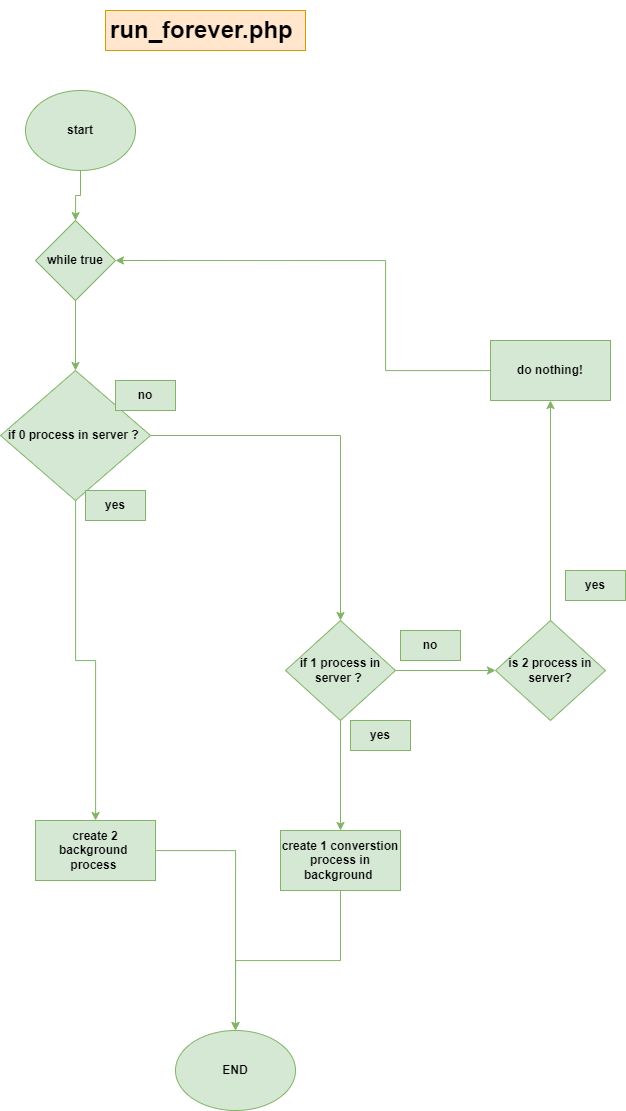

The diagram above was exported from draw.io. Its source (the exported page's mxGraphModel, read from the mxfile embedded in the PNG):
<mxGraphModel dx="1933" dy="1071" grid="1" gridSize="10" guides="1" tooltips="1" connect="1" arrows="1" fold="1" page="1" pageScale="1" pageWidth="827" pageHeight="1169" math="0" shadow="0">
  <root>
    <mxCell id="WIyWlLk6GJQsqaUBKTNV-0" />
    <mxCell id="WIyWlLk6GJQsqaUBKTNV-1" parent="WIyWlLk6GJQsqaUBKTNV-0" />
    <mxCell id="yrC6OhHsMfTvDyu_kubA-32" value="" style="edgeStyle=orthogonalEdgeStyle;rounded=0;orthogonalLoop=1;jettySize=auto;html=1;fillColor=#d5e8d4;strokeColor=#82b366;fontStyle=1" edge="1" parent="WIyWlLk6GJQsqaUBKTNV-1" source="yrC6OhHsMfTvDyu_kubA-1" target="yrC6OhHsMfTvDyu_kubA-3">
      <mxGeometry relative="1" as="geometry" />
    </mxCell>
    <mxCell id="yrC6OhHsMfTvDyu_kubA-1" value="start" style="ellipse;whiteSpace=wrap;html=1;fillColor=#d5e8d4;strokeColor=#82b366;fontStyle=1" vertex="1" parent="WIyWlLk6GJQsqaUBKTNV-1">
      <mxGeometry x="290" y="100" width="110" height="80" as="geometry" />
    </mxCell>
    <mxCell id="yrC6OhHsMfTvDyu_kubA-33" value="" style="edgeStyle=orthogonalEdgeStyle;rounded=0;orthogonalLoop=1;jettySize=auto;html=1;fillColor=#d5e8d4;strokeColor=#82b366;fontStyle=1" edge="1" parent="WIyWlLk6GJQsqaUBKTNV-1" source="yrC6OhHsMfTvDyu_kubA-3" target="yrC6OhHsMfTvDyu_kubA-4">
      <mxGeometry relative="1" as="geometry" />
    </mxCell>
    <mxCell id="yrC6OhHsMfTvDyu_kubA-3" value="while true" style="rhombus;whiteSpace=wrap;html=1;fillColor=#d5e8d4;strokeColor=#82b366;fontStyle=1" vertex="1" parent="WIyWlLk6GJQsqaUBKTNV-1">
      <mxGeometry x="300" y="230" width="80" height="80" as="geometry" />
    </mxCell>
    <mxCell id="yrC6OhHsMfTvDyu_kubA-8" value="" style="edgeStyle=orthogonalEdgeStyle;rounded=0;orthogonalLoop=1;jettySize=auto;html=1;fillColor=#d5e8d4;strokeColor=#82b366;fontStyle=1" edge="1" parent="WIyWlLk6GJQsqaUBKTNV-1" source="yrC6OhHsMfTvDyu_kubA-4" target="yrC6OhHsMfTvDyu_kubA-5">
      <mxGeometry relative="1" as="geometry" />
    </mxCell>
    <mxCell id="yrC6OhHsMfTvDyu_kubA-15" style="edgeStyle=orthogonalEdgeStyle;rounded=0;orthogonalLoop=1;jettySize=auto;html=1;entryX=0.5;entryY=0;entryDx=0;entryDy=0;fillColor=#d5e8d4;strokeColor=#82b366;fontStyle=1" edge="1" parent="WIyWlLk6GJQsqaUBKTNV-1" source="yrC6OhHsMfTvDyu_kubA-4" target="yrC6OhHsMfTvDyu_kubA-14">
      <mxGeometry relative="1" as="geometry" />
    </mxCell>
    <mxCell id="yrC6OhHsMfTvDyu_kubA-4" value="if 0 process in server ?&amp;nbsp;" style="rhombus;whiteSpace=wrap;html=1;fillColor=#d5e8d4;strokeColor=#82b366;fontStyle=1" vertex="1" parent="WIyWlLk6GJQsqaUBKTNV-1">
      <mxGeometry x="265" y="380" width="150" height="130" as="geometry" />
    </mxCell>
    <mxCell id="yrC6OhHsMfTvDyu_kubA-35" style="edgeStyle=orthogonalEdgeStyle;rounded=0;orthogonalLoop=1;jettySize=auto;html=1;entryX=0.5;entryY=0;entryDx=0;entryDy=0;fillColor=#d5e8d4;strokeColor=#82b366;fontStyle=1" edge="1" parent="WIyWlLk6GJQsqaUBKTNV-1" source="yrC6OhHsMfTvDyu_kubA-5" target="yrC6OhHsMfTvDyu_kubA-34">
      <mxGeometry relative="1" as="geometry" />
    </mxCell>
    <mxCell id="yrC6OhHsMfTvDyu_kubA-5" value="create 2 background&amp;nbsp; process&amp;nbsp;" style="rounded=0;whiteSpace=wrap;html=1;fillColor=#d5e8d4;strokeColor=#82b366;fontStyle=1" vertex="1" parent="WIyWlLk6GJQsqaUBKTNV-1">
      <mxGeometry x="300" y="830" width="120" height="60" as="geometry" />
    </mxCell>
    <mxCell id="yrC6OhHsMfTvDyu_kubA-9" value="yes" style="text;html=1;strokeColor=#82b366;fillColor=#d5e8d4;align=center;verticalAlign=middle;whiteSpace=wrap;rounded=0;fontStyle=1" vertex="1" parent="WIyWlLk6GJQsqaUBKTNV-1">
      <mxGeometry x="350" y="500" width="60" height="30" as="geometry" />
    </mxCell>
    <mxCell id="yrC6OhHsMfTvDyu_kubA-11" value="no" style="text;html=1;strokeColor=#82b366;fillColor=#d5e8d4;align=center;verticalAlign=middle;whiteSpace=wrap;rounded=0;fontStyle=1" vertex="1" parent="WIyWlLk6GJQsqaUBKTNV-1">
      <mxGeometry x="380" y="390" width="60" height="30" as="geometry" />
    </mxCell>
    <mxCell id="yrC6OhHsMfTvDyu_kubA-18" value="" style="edgeStyle=orthogonalEdgeStyle;rounded=0;orthogonalLoop=1;jettySize=auto;html=1;fillColor=#d5e8d4;strokeColor=#82b366;fontStyle=1" edge="1" parent="WIyWlLk6GJQsqaUBKTNV-1" source="yrC6OhHsMfTvDyu_kubA-14" target="yrC6OhHsMfTvDyu_kubA-16">
      <mxGeometry relative="1" as="geometry" />
    </mxCell>
    <mxCell id="yrC6OhHsMfTvDyu_kubA-25" value="" style="edgeStyle=orthogonalEdgeStyle;rounded=0;orthogonalLoop=1;jettySize=auto;html=1;fillColor=#d5e8d4;strokeColor=#82b366;fontStyle=1" edge="1" parent="WIyWlLk6GJQsqaUBKTNV-1" source="yrC6OhHsMfTvDyu_kubA-14" target="yrC6OhHsMfTvDyu_kubA-24">
      <mxGeometry relative="1" as="geometry" />
    </mxCell>
    <mxCell id="yrC6OhHsMfTvDyu_kubA-14" value="if 1 process in server ?&amp;nbsp;" style="rhombus;whiteSpace=wrap;html=1;fillColor=#d5e8d4;strokeColor=#82b366;fontStyle=1" vertex="1" parent="WIyWlLk6GJQsqaUBKTNV-1">
      <mxGeometry x="550" y="630" width="110" height="100" as="geometry" />
    </mxCell>
    <mxCell id="yrC6OhHsMfTvDyu_kubA-36" style="edgeStyle=orthogonalEdgeStyle;rounded=0;orthogonalLoop=1;jettySize=auto;html=1;entryX=0.5;entryY=0;entryDx=0;entryDy=0;fillColor=#d5e8d4;strokeColor=#82b366;fontStyle=1" edge="1" parent="WIyWlLk6GJQsqaUBKTNV-1" source="yrC6OhHsMfTvDyu_kubA-16" target="yrC6OhHsMfTvDyu_kubA-34">
      <mxGeometry relative="1" as="geometry">
        <Array as="points">
          <mxPoint x="605" y="970" />
          <mxPoint x="500" y="970" />
        </Array>
      </mxGeometry>
    </mxCell>
    <mxCell id="yrC6OhHsMfTvDyu_kubA-16" value="create 1 converstion process in background&amp;nbsp;" style="rounded=0;whiteSpace=wrap;html=1;fillColor=#d5e8d4;strokeColor=#82b366;fontStyle=1" vertex="1" parent="WIyWlLk6GJQsqaUBKTNV-1">
      <mxGeometry x="545" y="840" width="120" height="60" as="geometry" />
    </mxCell>
    <mxCell id="yrC6OhHsMfTvDyu_kubA-19" value="yes" style="text;html=1;strokeColor=#82b366;fillColor=#d5e8d4;align=center;verticalAlign=middle;whiteSpace=wrap;rounded=0;fontStyle=1" vertex="1" parent="WIyWlLk6GJQsqaUBKTNV-1">
      <mxGeometry x="615" y="730" width="60" height="30" as="geometry" />
    </mxCell>
    <mxCell id="yrC6OhHsMfTvDyu_kubA-23" value="no" style="text;html=1;strokeColor=#82b366;fillColor=#d5e8d4;align=center;verticalAlign=middle;whiteSpace=wrap;rounded=0;fontStyle=1" vertex="1" parent="WIyWlLk6GJQsqaUBKTNV-1">
      <mxGeometry x="665" y="640" width="60" height="30" as="geometry" />
    </mxCell>
    <mxCell id="yrC6OhHsMfTvDyu_kubA-24" value="is 2 process in server?" style="rhombus;whiteSpace=wrap;html=1;fillColor=#d5e8d4;strokeColor=#82b366;fontStyle=1" vertex="1" parent="WIyWlLk6GJQsqaUBKTNV-1">
      <mxGeometry x="760" y="630" width="110" height="100" as="geometry" />
    </mxCell>
    <mxCell id="yrC6OhHsMfTvDyu_kubA-27" value="yes" style="text;html=1;strokeColor=#82b366;fillColor=#d5e8d4;align=center;verticalAlign=middle;whiteSpace=wrap;rounded=0;fontStyle=1" vertex="1" parent="WIyWlLk6GJQsqaUBKTNV-1">
      <mxGeometry x="830" y="580" width="60" height="30" as="geometry" />
    </mxCell>
    <mxCell id="yrC6OhHsMfTvDyu_kubA-31" style="edgeStyle=orthogonalEdgeStyle;rounded=0;orthogonalLoop=1;jettySize=auto;html=1;entryX=1;entryY=0.5;entryDx=0;entryDy=0;fillColor=#d5e8d4;strokeColor=#82b366;fontStyle=1" edge="1" parent="WIyWlLk6GJQsqaUBKTNV-1" source="yrC6OhHsMfTvDyu_kubA-28" target="yrC6OhHsMfTvDyu_kubA-3">
      <mxGeometry relative="1" as="geometry">
        <Array as="points">
          <mxPoint x="650" y="380" />
          <mxPoint x="650" y="270" />
        </Array>
      </mxGeometry>
    </mxCell>
    <mxCell id="yrC6OhHsMfTvDyu_kubA-28" value="do nothing!" style="rounded=0;whiteSpace=wrap;html=1;fillColor=#d5e8d4;strokeColor=#82b366;fontStyle=1" vertex="1" parent="WIyWlLk6GJQsqaUBKTNV-1">
      <mxGeometry x="755" y="350" width="120" height="60" as="geometry" />
    </mxCell>
    <mxCell id="yrC6OhHsMfTvDyu_kubA-30" style="edgeStyle=orthogonalEdgeStyle;rounded=0;orthogonalLoop=1;jettySize=auto;html=1;entryX=0.5;entryY=1;entryDx=0;entryDy=0;fillColor=#d5e8d4;strokeColor=#82b366;fontStyle=1" edge="1" parent="WIyWlLk6GJQsqaUBKTNV-1" source="yrC6OhHsMfTvDyu_kubA-24" target="yrC6OhHsMfTvDyu_kubA-28">
      <mxGeometry relative="1" as="geometry" />
    </mxCell>
    <mxCell id="yrC6OhHsMfTvDyu_kubA-34" value="END" style="ellipse;whiteSpace=wrap;html=1;fillColor=#d5e8d4;strokeColor=#82b366;fontStyle=1" vertex="1" parent="WIyWlLk6GJQsqaUBKTNV-1">
      <mxGeometry x="440" y="1040" width="120" height="80" as="geometry" />
    </mxCell>
    <mxCell id="yrC6OhHsMfTvDyu_kubA-38" value="&lt;h1&gt;run_forever.php&lt;/h1&gt;" style="text;html=1;spacing=5;spacingTop=-20;whiteSpace=wrap;overflow=hidden;rounded=0;fontStyle=1;fillColor=#ffe6cc;strokeColor=#d79b00;" vertex="1" parent="WIyWlLk6GJQsqaUBKTNV-1">
      <mxGeometry x="370" y="20" width="200" height="40" as="geometry" />
    </mxCell>
  </root>
</mxGraphModel>